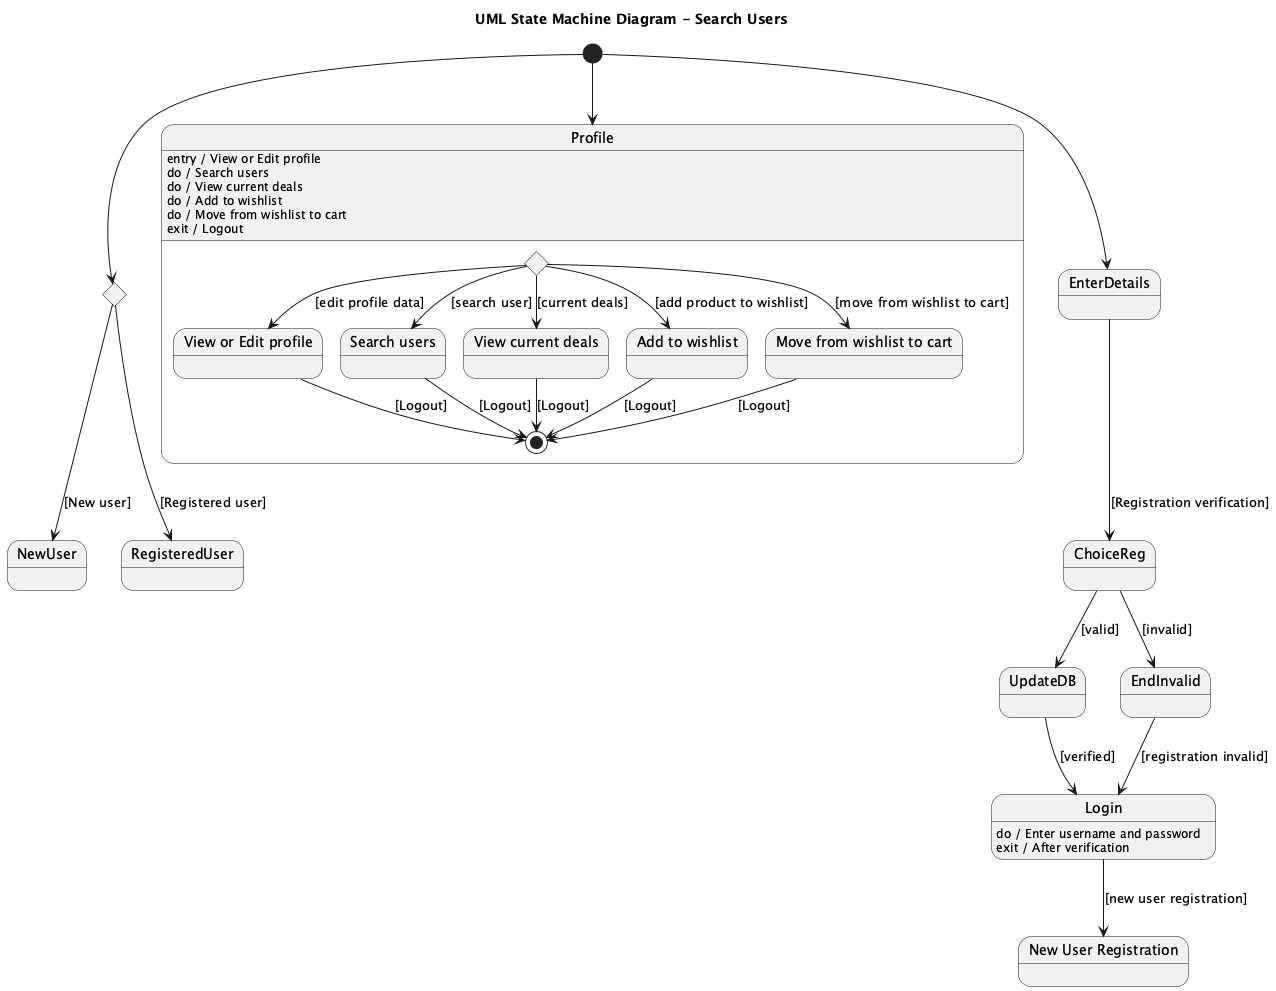

The diagram above was rendered by PlantUML. Its source (embedded in the PNG):
@startuml
title UML State Machine Diagram - Search Users

[*] --> ChooseUserType

state ChooseUserType <<choice>>
ChooseUserType --> NewUser : [New user]
ChooseUserType --> RegisteredUser : [Registered user]

[*] --> EnterDetails
EnterDetails --> ChoiceReg : [Registration verification]
ChoiceReg --> UpdateDB : [valid]
ChoiceReg --> EndInvalid : [invalid]
EndInvalid --> Login : [registration invalid]

state Login
Login : do / Enter username and password
Login : exit / After verification

state "New User Registration" as NewUserRegistration {
    Login --> NewUserRegistration : [new user registration]
}

UpdateDB --> Login : [verified]

[*] --> Profile

state Profile {
    Profile : entry / View or Edit profile
    Profile : do / Search users
    Profile : do / View current deals
    Profile : do / Add to wishlist
    Profile : do / Move from wishlist to cart
    Profile : exit / Logout

    state ChoiceProfile <<choice>>
    state "View or Edit profile" as EditProfile
    state "Search users" as SearchUsers
    state "View current deals" as ViewDeals
    state "Add to wishlist" as AddToWishlist
    state "Move from wishlist to cart" as MoveFromWishlistToCart

    ChoiceProfile --> EditProfile : [edit profile data]
    ChoiceProfile --> SearchUsers : [search user]
    ChoiceProfile --> ViewDeals : [current deals]
    ChoiceProfile --> AddToWishlist : [add product to wishlist]
    ChoiceProfile --> MoveFromWishlistToCart : [move from wishlist to cart]

    EditProfile --> [*] : [Logout]
    SearchUsers --> [*] : [Logout]
    ViewDeals --> [*] : [Logout]
    AddToWishlist --> [*] : [Logout]
    MoveFromWishlistToCart --> [*] : [Logout]
}
@enduml